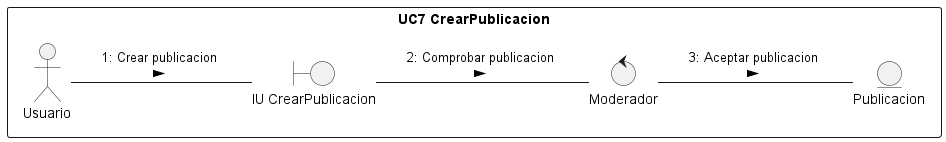

The diagram above was rendered by PlantUML. Its source (embedded in the PNG):
@startuml r11
/'
    Crear el diagrama de clases de análisis y de colaboración de los casos de uso prioritarios del proyecto.

    Para conseguir el diagrama de clases seguir los siguientes pasos:

    1. Identificar las clases Entidad (Modelo)
    2. Identificar las clases Interfaz (Vista)
    3. Identificar las clases Control (Controlador)
    4. Identificar las relaciones entre estas clases
    
    Este diagrama debe ser específico de un caso de uso y las clases deben ser representadas con sus estereotipos.
    
    Para conseguir el diagrama de colaboración, identifique las relaciones (enlaces) entre los objetos y los requerimientos (mensajes) sobre cada objeto involucrado en la descripción del caso de uso.
'/
left to right direction

rectangle "UC7 CrearPublicacion"{
    actor Usuario 
    entity Publicacion as e1
    boundary "IU CrearPublicacion" as i1
    control "Moderador" as c1
}
Usuario -- i1 : "1: Crear publicacion \n >"
i1 -- c1 : "2: Comprobar publicacion \n >"
c1 -- e1 : "3: Aceptar publicacion \n >" 



@enduml